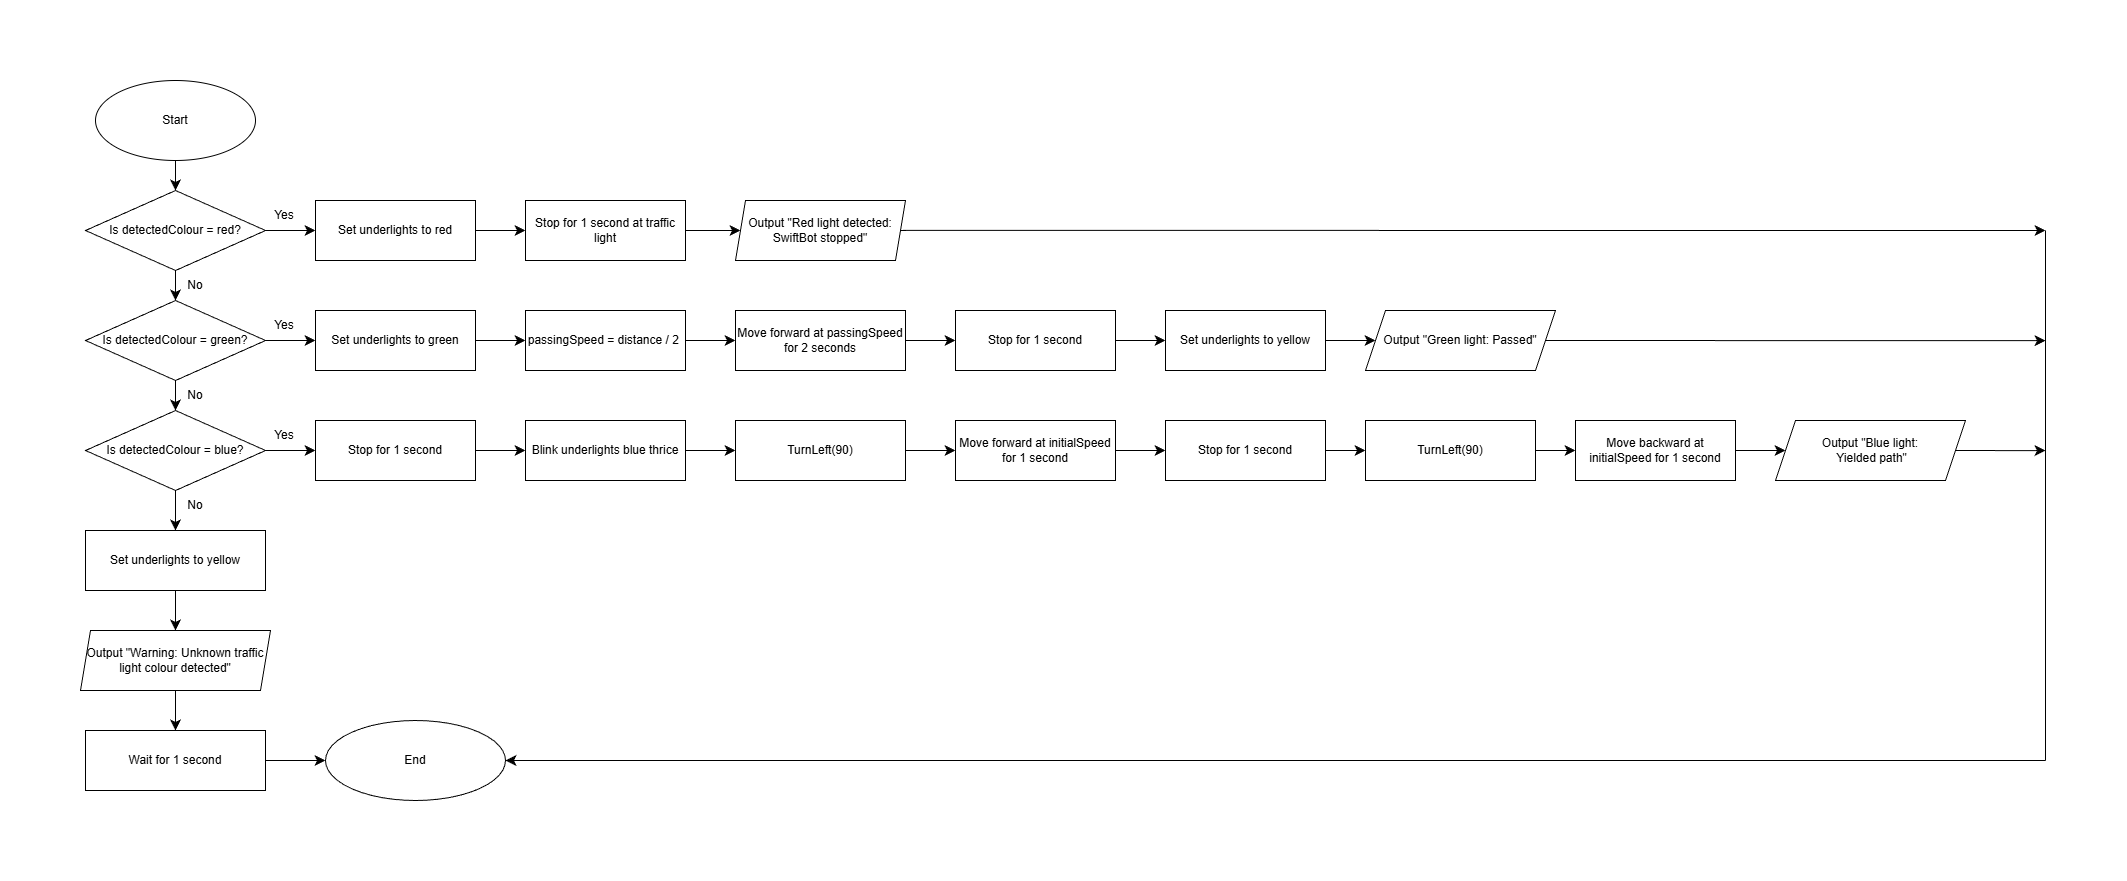

The diagram above was exported from draw.io. Its source (the exported page's mxGraphModel, read from the mxfile embedded in the PNG):
<mxGraphModel dx="2183" dy="2047" grid="1" gridSize="10" guides="1" tooltips="1" connect="1" arrows="1" fold="1" page="1" pageScale="1" pageWidth="827" pageHeight="1169" math="0" shadow="0">
  <root>
    <mxCell id="0" />
    <mxCell id="1" parent="0" />
    <mxCell id="rjlpfcbHhM5jam80ZDr0-5" edge="1" parent="1" source="dYwiafPDoHy887ygsnVv-2" style="edgeStyle=none;curved=1;rounded=0;orthogonalLoop=1;jettySize=auto;html=1;exitX=0.5;exitY=1;exitDx=0;exitDy=0;entryX=0.5;entryY=0;entryDx=0;entryDy=0;fontSize=12;startSize=8;endSize=8;" target="Ib6iY2IavXxeM_Z862_2-1">
      <mxGeometry relative="1" as="geometry" />
    </mxCell>
    <mxCell id="dYwiafPDoHy887ygsnVv-2" parent="1" style="ellipse;whiteSpace=wrap;html=1;" value="Start" vertex="1">
      <mxGeometry height="80" width="160" x="330" y="20" as="geometry" />
    </mxCell>
    <mxCell id="rjlpfcbHhM5jam80ZDr0-1" edge="1" parent="1" source="Ib6iY2IavXxeM_Z862_2-1" style="edgeStyle=none;curved=1;rounded=0;orthogonalLoop=1;jettySize=auto;html=1;exitX=1;exitY=0.5;exitDx=0;exitDy=0;entryX=0;entryY=0.5;entryDx=0;entryDy=0;fontSize=12;startSize=8;endSize=8;" target="v_TheuABlkOcQWnzssoH-1">
      <mxGeometry relative="1" as="geometry" />
    </mxCell>
    <mxCell id="rjlpfcbHhM5jam80ZDr0-7" edge="1" parent="1" source="Ib6iY2IavXxeM_Z862_2-1" style="edgeStyle=none;curved=1;rounded=0;orthogonalLoop=1;jettySize=auto;html=1;exitX=0.5;exitY=1;exitDx=0;exitDy=0;entryX=0.5;entryY=0;entryDx=0;entryDy=0;fontSize=12;startSize=8;endSize=8;" target="rjlpfcbHhM5jam80ZDr0-6">
      <mxGeometry relative="1" as="geometry" />
    </mxCell>
    <mxCell id="Ib6iY2IavXxeM_Z862_2-1" parent="1" style="rhombus;whiteSpace=wrap;html=1;" value="Is detectedColour = red?" vertex="1">
      <mxGeometry height="80" width="180" x="320" y="130" as="geometry" />
    </mxCell>
    <mxCell id="rjlpfcbHhM5jam80ZDr0-3" edge="1" parent="1" source="v_TheuABlkOcQWnzssoH-1" style="edgeStyle=none;curved=1;rounded=0;orthogonalLoop=1;jettySize=auto;html=1;exitX=1;exitY=0.5;exitDx=0;exitDy=0;entryX=0;entryY=0.5;entryDx=0;entryDy=0;fontSize=12;startSize=8;endSize=8;" target="v_TheuABlkOcQWnzssoH-2">
      <mxGeometry relative="1" as="geometry" />
    </mxCell>
    <mxCell id="v_TheuABlkOcQWnzssoH-1" parent="1" style="rounded=0;whiteSpace=wrap;html=1;" value="Set underlights to red" vertex="1">
      <mxGeometry height="60" width="160" x="550" y="140" as="geometry" />
    </mxCell>
    <mxCell id="rjlpfcbHhM5jam80ZDr0-4" edge="1" parent="1" source="v_TheuABlkOcQWnzssoH-2" style="edgeStyle=none;curved=1;rounded=0;orthogonalLoop=1;jettySize=auto;html=1;exitX=1;exitY=0.5;exitDx=0;exitDy=0;entryX=0;entryY=0.5;entryDx=0;entryDy=0;fontSize=12;startSize=8;endSize=8;" target="mNML-edj8IwaF-BqNafH-1">
      <mxGeometry relative="1" as="geometry" />
    </mxCell>
    <mxCell id="v_TheuABlkOcQWnzssoH-2" parent="1" style="rounded=0;whiteSpace=wrap;html=1;" value="Stop for 1 second at traffic light" vertex="1">
      <mxGeometry height="60" width="160" x="760" y="140" as="geometry" />
    </mxCell>
    <mxCell id="mNML-edj8IwaF-BqNafH-1" parent="1" style="shape=parallelogram;perimeter=parallelogramPerimeter;whiteSpace=wrap;html=1;fixedSize=1;size=10;" value="Output &quot;Red light detected: SwiftBot stopped&quot;" vertex="1">
      <mxGeometry height="60" width="170" x="970" y="140" as="geometry" />
    </mxCell>
    <mxCell id="rjlpfcbHhM5jam80ZDr0-2" parent="1" style="text;html=1;whiteSpace=wrap;strokeColor=none;fillColor=none;align=center;verticalAlign=middle;rounded=0;" value="Yes" vertex="1">
      <mxGeometry height="10" width="30" x="504" y="150" as="geometry" />
    </mxCell>
    <mxCell id="om-VA5AFYCu3ph0aPH6P-7" edge="1" parent="1" source="rjlpfcbHhM5jam80ZDr0-6" style="edgeStyle=none;curved=1;rounded=0;orthogonalLoop=1;jettySize=auto;html=1;exitX=1;exitY=0.5;exitDx=0;exitDy=0;entryX=0;entryY=0.5;entryDx=0;entryDy=0;fontSize=12;startSize=8;endSize=8;" target="rjlpfcbHhM5jam80ZDr0-9">
      <mxGeometry relative="1" as="geometry" />
    </mxCell>
    <mxCell id="XK3MnmCBnRXCjg4UPYYf-2" edge="1" parent="1" source="rjlpfcbHhM5jam80ZDr0-6" style="edgeStyle=none;curved=1;rounded=0;orthogonalLoop=1;jettySize=auto;html=1;exitX=0.5;exitY=1;exitDx=0;exitDy=0;entryX=0.5;entryY=0;entryDx=0;entryDy=0;fontSize=12;startSize=8;endSize=8;" target="XK3MnmCBnRXCjg4UPYYf-1">
      <mxGeometry relative="1" as="geometry" />
    </mxCell>
    <mxCell id="rjlpfcbHhM5jam80ZDr0-6" parent="1" style="rhombus;whiteSpace=wrap;html=1;" value="Is detectedColour = green?" vertex="1">
      <mxGeometry height="80" width="180" x="320" y="240" as="geometry" />
    </mxCell>
    <mxCell id="rjlpfcbHhM5jam80ZDr0-8" parent="1" style="text;html=1;whiteSpace=wrap;strokeColor=none;fillColor=none;align=center;verticalAlign=middle;rounded=0;" value="No" vertex="1">
      <mxGeometry height="30" width="60" x="400" y="210" as="geometry" />
    </mxCell>
    <mxCell id="om-VA5AFYCu3ph0aPH6P-11" edge="1" parent="1" source="rjlpfcbHhM5jam80ZDr0-9" style="edgeStyle=none;curved=1;rounded=0;orthogonalLoop=1;jettySize=auto;html=1;exitX=1;exitY=0.5;exitDx=0;exitDy=0;entryX=0;entryY=0.5;entryDx=0;entryDy=0;fontSize=12;startSize=8;endSize=8;" target="rjlpfcbHhM5jam80ZDr0-12">
      <mxGeometry relative="1" as="geometry" />
    </mxCell>
    <mxCell id="rjlpfcbHhM5jam80ZDr0-9" parent="1" style="rounded=0;whiteSpace=wrap;html=1;" value="Set underlights to green" vertex="1">
      <mxGeometry height="60" width="160" x="550" y="250" as="geometry" />
    </mxCell>
    <mxCell id="om-VA5AFYCu3ph0aPH6P-12" edge="1" parent="1" source="rjlpfcbHhM5jam80ZDr0-12" style="edgeStyle=none;curved=1;rounded=0;orthogonalLoop=1;jettySize=auto;html=1;exitX=1;exitY=0.5;exitDx=0;exitDy=0;entryX=0;entryY=0.5;entryDx=0;entryDy=0;fontSize=12;startSize=8;endSize=8;" target="om-VA5AFYCu3ph0aPH6P-1">
      <mxGeometry relative="1" as="geometry" />
    </mxCell>
    <mxCell id="rjlpfcbHhM5jam80ZDr0-12" parent="1" style="rounded=0;whiteSpace=wrap;html=1;" value="passingSpeed = distance / 2&amp;nbsp;" vertex="1">
      <mxGeometry height="60" width="160" x="760" y="250" as="geometry" />
    </mxCell>
    <mxCell id="om-VA5AFYCu3ph0aPH6P-13" edge="1" parent="1" source="om-VA5AFYCu3ph0aPH6P-1" style="edgeStyle=none;curved=1;rounded=0;orthogonalLoop=1;jettySize=auto;html=1;exitX=1;exitY=0.5;exitDx=0;exitDy=0;entryX=0;entryY=0.5;entryDx=0;entryDy=0;fontSize=12;startSize=8;endSize=8;" target="om-VA5AFYCu3ph0aPH6P-2">
      <mxGeometry relative="1" as="geometry" />
    </mxCell>
    <mxCell id="om-VA5AFYCu3ph0aPH6P-1" parent="1" style="rounded=0;whiteSpace=wrap;html=1;" value="Move forward at passingSpeed for 2 seconds" vertex="1">
      <mxGeometry height="60" width="170" x="970" y="250" as="geometry" />
    </mxCell>
    <mxCell id="om-VA5AFYCu3ph0aPH6P-14" edge="1" parent="1" source="om-VA5AFYCu3ph0aPH6P-2" style="edgeStyle=none;curved=1;rounded=0;orthogonalLoop=1;jettySize=auto;html=1;exitX=1;exitY=0.5;exitDx=0;exitDy=0;fontSize=12;startSize=8;endSize=8;" target="om-VA5AFYCu3ph0aPH6P-3">
      <mxGeometry relative="1" as="geometry" />
    </mxCell>
    <mxCell id="om-VA5AFYCu3ph0aPH6P-2" parent="1" style="rounded=0;whiteSpace=wrap;html=1;" value="Stop for 1 second" vertex="1">
      <mxGeometry height="60" width="160" x="1190" y="250" as="geometry" />
    </mxCell>
    <mxCell id="om-VA5AFYCu3ph0aPH6P-15" edge="1" parent="1" source="om-VA5AFYCu3ph0aPH6P-3" style="edgeStyle=none;curved=1;rounded=0;orthogonalLoop=1;jettySize=auto;html=1;exitX=1;exitY=0.5;exitDx=0;exitDy=0;entryX=0;entryY=0.5;entryDx=0;entryDy=0;fontSize=12;startSize=8;endSize=8;" target="om-VA5AFYCu3ph0aPH6P-6">
      <mxGeometry relative="1" as="geometry" />
    </mxCell>
    <mxCell id="om-VA5AFYCu3ph0aPH6P-3" parent="1" style="rounded=0;whiteSpace=wrap;html=1;" value="Set underlights to yellow" vertex="1">
      <mxGeometry height="60" width="160" x="1400" y="250" as="geometry" />
    </mxCell>
    <mxCell id="Fl2wYNi3qvjNONH30c5L-19" edge="1" parent="1" source="om-VA5AFYCu3ph0aPH6P-6" style="edgeStyle=none;curved=1;rounded=0;orthogonalLoop=1;jettySize=auto;html=1;exitX=1;exitY=0.5;exitDx=0;exitDy=0;fontSize=12;startSize=8;endSize=8;">
      <mxGeometry relative="1" as="geometry">
        <mxPoint x="2280" y="280.18181818181813" as="targetPoint" />
      </mxGeometry>
    </mxCell>
    <mxCell id="om-VA5AFYCu3ph0aPH6P-6" parent="1" style="shape=parallelogram;perimeter=parallelogramPerimeter;whiteSpace=wrap;html=1;fixedSize=1;" value="Output &quot;Green light: Passed&quot;" vertex="1">
      <mxGeometry height="60" width="190" x="1600" y="250" as="geometry" />
    </mxCell>
    <mxCell id="om-VA5AFYCu3ph0aPH6P-8" parent="1" style="text;html=1;whiteSpace=wrap;strokeColor=none;fillColor=none;align=center;verticalAlign=middle;rounded=0;" value="Yes" vertex="1">
      <mxGeometry height="10" width="30" x="504" y="260" as="geometry" />
    </mxCell>
    <mxCell id="XK3MnmCBnRXCjg4UPYYf-12" edge="1" parent="1" source="XK3MnmCBnRXCjg4UPYYf-1" style="edgeStyle=none;curved=1;rounded=0;orthogonalLoop=1;jettySize=auto;html=1;exitX=1;exitY=0.5;exitDx=0;exitDy=0;entryX=0;entryY=0.5;entryDx=0;entryDy=0;fontSize=12;startSize=8;endSize=8;" target="XK3MnmCBnRXCjg4UPYYf-4">
      <mxGeometry relative="1" as="geometry" />
    </mxCell>
    <mxCell id="XK3MnmCBnRXCjg4UPYYf-22" edge="1" parent="1" source="XK3MnmCBnRXCjg4UPYYf-1" style="edgeStyle=none;curved=1;rounded=0;orthogonalLoop=1;jettySize=auto;html=1;fontSize=12;startSize=8;endSize=8;" target="XK3MnmCBnRXCjg4UPYYf-21" value="">
      <mxGeometry relative="1" as="geometry" />
    </mxCell>
    <mxCell id="XK3MnmCBnRXCjg4UPYYf-1" parent="1" style="rhombus;whiteSpace=wrap;html=1;" value="Is detectedColour = blue?" vertex="1">
      <mxGeometry height="80" width="180" x="320" y="350" as="geometry" />
    </mxCell>
    <mxCell id="XK3MnmCBnRXCjg4UPYYf-3" parent="1" style="text;html=1;whiteSpace=wrap;strokeColor=none;fillColor=none;align=center;verticalAlign=middle;rounded=0;" value="No" vertex="1">
      <mxGeometry height="30" width="60" x="400" y="320" as="geometry" />
    </mxCell>
    <mxCell id="XK3MnmCBnRXCjg4UPYYf-13" edge="1" parent="1" source="XK3MnmCBnRXCjg4UPYYf-4" style="edgeStyle=none;curved=1;rounded=0;orthogonalLoop=1;jettySize=auto;html=1;fontSize=12;startSize=8;endSize=8;" target="XK3MnmCBnRXCjg4UPYYf-5" value="">
      <mxGeometry relative="1" as="geometry" />
    </mxCell>
    <mxCell id="XK3MnmCBnRXCjg4UPYYf-4" parent="1" style="rounded=0;whiteSpace=wrap;html=1;" value="Stop for 1 second" vertex="1">
      <mxGeometry height="60" width="160" x="550" y="360" as="geometry" />
    </mxCell>
    <mxCell id="XK3MnmCBnRXCjg4UPYYf-14" edge="1" parent="1" source="XK3MnmCBnRXCjg4UPYYf-5" style="edgeStyle=none;curved=1;rounded=0;orthogonalLoop=1;jettySize=auto;html=1;fontSize=12;startSize=8;endSize=8;" target="XK3MnmCBnRXCjg4UPYYf-6" value="">
      <mxGeometry relative="1" as="geometry" />
    </mxCell>
    <mxCell id="XK3MnmCBnRXCjg4UPYYf-5" parent="1" style="rounded=0;whiteSpace=wrap;html=1;" value="Blink underlights blue thrice" vertex="1">
      <mxGeometry height="60" width="160" x="760" y="360" as="geometry" />
    </mxCell>
    <mxCell id="XK3MnmCBnRXCjg4UPYYf-15" edge="1" parent="1" source="XK3MnmCBnRXCjg4UPYYf-6" style="edgeStyle=none;curved=1;rounded=0;orthogonalLoop=1;jettySize=auto;html=1;fontSize=12;startSize=8;endSize=8;" target="XK3MnmCBnRXCjg4UPYYf-7" value="">
      <mxGeometry relative="1" as="geometry" />
    </mxCell>
    <mxCell id="XK3MnmCBnRXCjg4UPYYf-6" parent="1" style="rounded=0;whiteSpace=wrap;html=1;" value="TurnLeft(90)" vertex="1">
      <mxGeometry height="60" width="170" x="970" y="360" as="geometry" />
    </mxCell>
    <mxCell id="XK3MnmCBnRXCjg4UPYYf-16" edge="1" parent="1" source="XK3MnmCBnRXCjg4UPYYf-7" style="edgeStyle=none;curved=1;rounded=0;orthogonalLoop=1;jettySize=auto;html=1;fontSize=12;startSize=8;endSize=8;" target="XK3MnmCBnRXCjg4UPYYf-8" value="">
      <mxGeometry relative="1" as="geometry" />
    </mxCell>
    <mxCell id="XK3MnmCBnRXCjg4UPYYf-7" parent="1" style="rounded=0;whiteSpace=wrap;html=1;" value="Move forward at initialSpeed for 1 second" vertex="1">
      <mxGeometry height="60" width="160" x="1190" y="360" as="geometry" />
    </mxCell>
    <mxCell id="XK3MnmCBnRXCjg4UPYYf-17" edge="1" parent="1" source="XK3MnmCBnRXCjg4UPYYf-8" style="edgeStyle=none;curved=1;rounded=0;orthogonalLoop=1;jettySize=auto;html=1;fontSize=12;startSize=8;endSize=8;" target="XK3MnmCBnRXCjg4UPYYf-9" value="">
      <mxGeometry relative="1" as="geometry" />
    </mxCell>
    <mxCell id="XK3MnmCBnRXCjg4UPYYf-8" parent="1" style="rounded=0;whiteSpace=wrap;html=1;" value="Stop for 1 second" vertex="1">
      <mxGeometry height="60" width="160" x="1400" y="360" as="geometry" />
    </mxCell>
    <mxCell id="XK3MnmCBnRXCjg4UPYYf-18" edge="1" parent="1" source="XK3MnmCBnRXCjg4UPYYf-9" style="edgeStyle=none;curved=1;rounded=0;orthogonalLoop=1;jettySize=auto;html=1;fontSize=12;startSize=8;endSize=8;" target="XK3MnmCBnRXCjg4UPYYf-10" value="">
      <mxGeometry relative="1" as="geometry" />
    </mxCell>
    <mxCell id="XK3MnmCBnRXCjg4UPYYf-9" parent="1" style="rounded=0;whiteSpace=wrap;html=1;" value="TurnLeft(90)" vertex="1">
      <mxGeometry height="60" width="170" x="1600" y="360" as="geometry" />
    </mxCell>
    <mxCell id="XK3MnmCBnRXCjg4UPYYf-19" edge="1" parent="1" source="XK3MnmCBnRXCjg4UPYYf-10" style="edgeStyle=none;curved=1;rounded=0;orthogonalLoop=1;jettySize=auto;html=1;fontSize=12;startSize=8;endSize=8;" target="XK3MnmCBnRXCjg4UPYYf-11" value="">
      <mxGeometry relative="1" as="geometry" />
    </mxCell>
    <mxCell id="XK3MnmCBnRXCjg4UPYYf-10" parent="1" style="rounded=0;whiteSpace=wrap;html=1;" value="Move backward at initialSpeed for 1 second" vertex="1">
      <mxGeometry height="60" width="160" x="1810" y="360" as="geometry" />
    </mxCell>
    <mxCell id="Fl2wYNi3qvjNONH30c5L-20" edge="1" parent="1" source="XK3MnmCBnRXCjg4UPYYf-11" style="edgeStyle=none;curved=1;rounded=0;orthogonalLoop=1;jettySize=auto;html=1;exitX=1;exitY=0.5;exitDx=0;exitDy=0;fontSize=12;startSize=8;endSize=8;">
      <mxGeometry relative="1" as="geometry">
        <mxPoint x="2280" y="390.1428571428571" as="targetPoint" />
      </mxGeometry>
    </mxCell>
    <mxCell id="XK3MnmCBnRXCjg4UPYYf-11" parent="1" style="shape=parallelogram;perimeter=parallelogramPerimeter;whiteSpace=wrap;html=1;fixedSize=1;" value="Output &quot;Blue light:&lt;div&gt;&amp;nbsp;Yielded path&quot;&lt;/div&gt;" vertex="1">
      <mxGeometry height="60" width="190" x="2010" y="360" as="geometry" />
    </mxCell>
    <mxCell id="XK3MnmCBnRXCjg4UPYYf-20" parent="1" style="text;html=1;whiteSpace=wrap;strokeColor=none;fillColor=none;align=center;verticalAlign=middle;rounded=0;" value="Yes" vertex="1">
      <mxGeometry height="10" width="30" x="504" y="370" as="geometry" />
    </mxCell>
    <mxCell id="Fl2wYNi3qvjNONH30c5L-5" edge="1" parent="1" source="XK3MnmCBnRXCjg4UPYYf-21" style="edgeStyle=none;curved=1;rounded=0;orthogonalLoop=1;jettySize=auto;html=1;exitX=0.5;exitY=1;exitDx=0;exitDy=0;entryX=0.5;entryY=0;entryDx=0;entryDy=0;fontSize=12;startSize=8;endSize=8;" target="XK3MnmCBnRXCjg4UPYYf-25">
      <mxGeometry relative="1" as="geometry" />
    </mxCell>
    <mxCell id="XK3MnmCBnRXCjg4UPYYf-21" parent="1" style="rounded=0;whiteSpace=wrap;html=1;" value="Set underlights to yellow" vertex="1">
      <mxGeometry height="60" width="180" x="320" y="470" as="geometry" />
    </mxCell>
    <mxCell id="XK3MnmCBnRXCjg4UPYYf-23" parent="1" style="text;html=1;whiteSpace=wrap;strokeColor=none;fillColor=none;align=center;verticalAlign=middle;rounded=0;" value="No" vertex="1">
      <mxGeometry height="30" width="60" x="400" y="430" as="geometry" />
    </mxCell>
    <mxCell id="Fl2wYNi3qvjNONH30c5L-9" edge="1" parent="1" source="XK3MnmCBnRXCjg4UPYYf-24" style="edgeStyle=none;curved=1;rounded=0;orthogonalLoop=1;jettySize=auto;html=1;fontSize=12;startSize=8;endSize=8;" target="Fl2wYNi3qvjNONH30c5L-7" value="">
      <mxGeometry relative="1" as="geometry" />
    </mxCell>
    <mxCell id="XK3MnmCBnRXCjg4UPYYf-24" parent="1" style="rounded=0;whiteSpace=wrap;html=1;" value="Wait for 1 second" vertex="1">
      <mxGeometry height="60" width="180" x="320" y="670" as="geometry" />
    </mxCell>
    <mxCell id="Fl2wYNi3qvjNONH30c5L-6" edge="1" parent="1" source="XK3MnmCBnRXCjg4UPYYf-25" style="edgeStyle=none;curved=1;rounded=0;orthogonalLoop=1;jettySize=auto;html=1;exitX=0.5;exitY=1;exitDx=0;exitDy=0;entryX=0.5;entryY=0;entryDx=0;entryDy=0;fontSize=12;startSize=8;endSize=8;" target="XK3MnmCBnRXCjg4UPYYf-24">
      <mxGeometry relative="1" as="geometry" />
    </mxCell>
    <mxCell id="XK3MnmCBnRXCjg4UPYYf-25" parent="1" style="shape=parallelogram;perimeter=parallelogramPerimeter;whiteSpace=wrap;html=1;fixedSize=1;size=10;" value="Output &quot;Warning: Unknown traffic light colour detected&quot;" vertex="1">
      <mxGeometry height="60" width="190" x="315" y="570" as="geometry" />
    </mxCell>
    <mxCell id="Fl2wYNi3qvjNONH30c5L-7" parent="1" style="ellipse;whiteSpace=wrap;html=1;" value="End" vertex="1">
      <mxGeometry height="80" width="180" x="560" y="660" as="geometry" />
    </mxCell>
    <mxCell id="Fl2wYNi3qvjNONH30c5L-10" edge="1" parent="1" style="endArrow=classic;html=1;rounded=0;fontSize=12;startSize=8;endSize=8;curved=1;" value="">
      <mxGeometry height="50" relative="1" width="50" as="geometry">
        <mxPoint x="2280" y="700" as="sourcePoint" />
        <mxPoint x="740" y="700" as="targetPoint" />
      </mxGeometry>
    </mxCell>
    <mxCell id="Fl2wYNi3qvjNONH30c5L-11" edge="1" parent="1" style="endArrow=none;html=1;rounded=0;fontSize=12;startSize=8;endSize=8;curved=1;" value="">
      <mxGeometry height="50" relative="1" width="50" as="geometry">
        <mxPoint x="2280" y="700" as="sourcePoint" />
        <mxPoint x="2280" y="170" as="targetPoint" />
      </mxGeometry>
    </mxCell>
    <mxCell id="Fl2wYNi3qvjNONH30c5L-12" edge="1" parent="1" style="endArrow=classic;html=1;rounded=0;fontSize=12;startSize=8;endSize=8;curved=1;" value="">
      <mxGeometry height="50" relative="1" width="50" as="geometry">
        <mxPoint x="1140" y="169.89" as="sourcePoint" />
        <mxPoint x="2280" y="170" as="targetPoint" />
      </mxGeometry>
    </mxCell>
    <mxCell id="Fl2wYNi3qvjNONH30c5L-18" parent="1" style="shape=stencil(rVrbblw3DPwavwq6S3xO0/8IEKc26saBk/Ty9yVr6Hg1PDubAH1zNpxdieJtRror774+fPhyf5fj128vz7/f//X48dvDXfnlLufHzw/3L4/f9K+78v6uvPv0/HL/28vz988fX//95YNZ2l9/PP9p3/D3Ky6GMg2U4z+vH/QSmvz3ya+v9k+Pny/sc8hxt6+h1Ov2JUhB+zmv27fQ827fQh7X7UfIgvatX7efQSbaD/L9KYbuAJIJIIcCHuohFgIoYRYEpEQANUhCn0okgL5ceOlUcshphOFPjXg1ScgZAbGRMIruF0qI5BdOAi8FIQenkdfbDohhkoPT0Iv7kpqsrzgHdMydNkNlgBH6Hqyth0ZCw6J1P7hWaWiUGHLdAYn+Qkmh7nuoMwyWzzmM/RxqWyl+DtDw3jddcxASfKWtQDgAMUQG6LjpMkJhSxqh7tFaaugk+MoMfd+0uoGFd5Ewd0AWWpZ0i7J7SYMlkmhVJ6Y9NHINlRSBWrAu5aNSnQMqekmTtjGAVt4dkDSWyMHVvlrNARg0vKsm0L7pxKu9BfNeBLR4sliqenB7bdV63smSWlyF8QCkMFiDS6v/XQAy+4XsfiHSaG1l1bkLQGJLqugl4T+gTbqCfSKxalVuD70ZGlvPWCPFm30kNUnLbtrXP2igqr1At6It3foAzAArNU7ttdFA5rTVsc/t03Lfmz1LZbWHiaHSVtgz5tlx4Of2Wioa2LPz0l6fKtqT+LFxBb+/s/3qiNbRnq3f1ZVKZ7yu/QDXL2z9MxQ8r0z6TXfTUaP+HNHHwyTfP9JqFW/xySZOtccBMiRSFEfGotiXA87tC845ak/8OY5w+UF7TY+C9iQehp9/acUd2oXw+xPjIAObt9qz9c8wK9qT+B+Co2yj0/iM6B8ebzPhLNFWwF6zn7t9XQFybq/1B+0ric9ZcKCrtP7PioNHofk4G86wmdbz2XG/aRWkc/uJTCLx9chKv2Ufab6LkvYE9pX4RxISFR2oSbyJuqODPctHKej/vA7w3P5oJxfxwOy9KEDrm3SsP5PWNxGcN2wD7AcEC5Z1GA6ADqZMrZKUVIAA45hUNzEA9DyhSeMBOuawKcUAe1Rrn2I0SxwJ0kJ2w619j2vN1E4Krx0cHPSh71wDpI4AVrpEv6/iklgvUACc9OCigAI6NBvh2Taxmrajn1wFQGgMysBtSXt+KmNmA5ECYCBVRsCYn54DVEhNoBuxlCHjMj8HCRUI9VGlrqYoNIXJq5ggLyuNn4OgmmOMmSmD8ajTF4JRvlEFYJLqtxJiAnXqlDuJ40LarSeLbz2IfdeacpkFk2D3n/I/Azr2E50oIwumhimnIzFjyNbh9ko2OGfXFgotV0lGZIUpI8fsfMjzQ0CvPCHclGGaLhsj3RjTDyLwg3OSApgu7QcxpbZ0EnOTngLYqO1HSSXbdEluVu28s/thuHN500/b2qgHG7f9OC9U6TvhC0fb+1FCMml4e8ZjUjmnYDidTM4JHWczwE+RQgOwJTnWaboTo4WO1hqA7cHx5lsAR8wVkBmTdMy/TU7lnbRgB/dz2sWkReBEHOHBd6K+CG2KXt5pXIz3+pFlHBOcnEClgMkUJ6eA2fBNzsFLbE24RuU0PAMwtzqR0DbN9uBUSHMr85KXOblufKKjTi7Gu+FEAay2eiW4DSpFeqm58Xsar2XrCMcSyIvlrdGD82q8fsJqq5f72407eXehoIDC3OquLBTAFAe7FIHgK2tX54DommJZI9cpwC52CgLYRaddHbm7Vwrwt7v8aUHtSHf17JmKYHQBTppHq13huT5N78vKYmEXKcqqdz27lmc5XdPJzMf4sV2lwoDF1U+7rAXAvHkdDBwoUtmhuNFBG7GwPbRVhS4IR2KAgnXJ5huSonYtD+KMUM2rJGQoOjayIdGeFgCPK4tRnAKyIHmd/LI2jzXWHoBx8wEGyD+ymN05oC1JbAGU5LCXM/aIZC9kyruYW0043PdgzI55Ka6icgAqlU7SoaEdgE5pmT3mgV8Y9KT9cyGZHOAeJL0pSOcA9+RJl8S85B9VKYDFkn+2JYPmtHsXpvbstZB7dyaTatJOwhbONty7ORMWib2rw6aKkNxx7/4uxKYrANzwIexcs3cnxuTliPxNGr2UiUuxucxM0p4jEhmToaiDsHoVKpo6eyPJ1J+wHm0J7CGl269SM9Y3nT8755LuvDrX3l08dP407Wcfmt621z/eXrV+enx6en0Ue/n/+ApWP3p9QVve/ws=);lineShape=1;strokeColor=default;" value="" vertex="1">
      <mxGeometry height="0.09847931177621211" width="4.6304149924426605" x="1135.4333724305693" y="169.91335348355673" as="geometry" />
    </mxCell>
  </root>
</mxGraphModel>